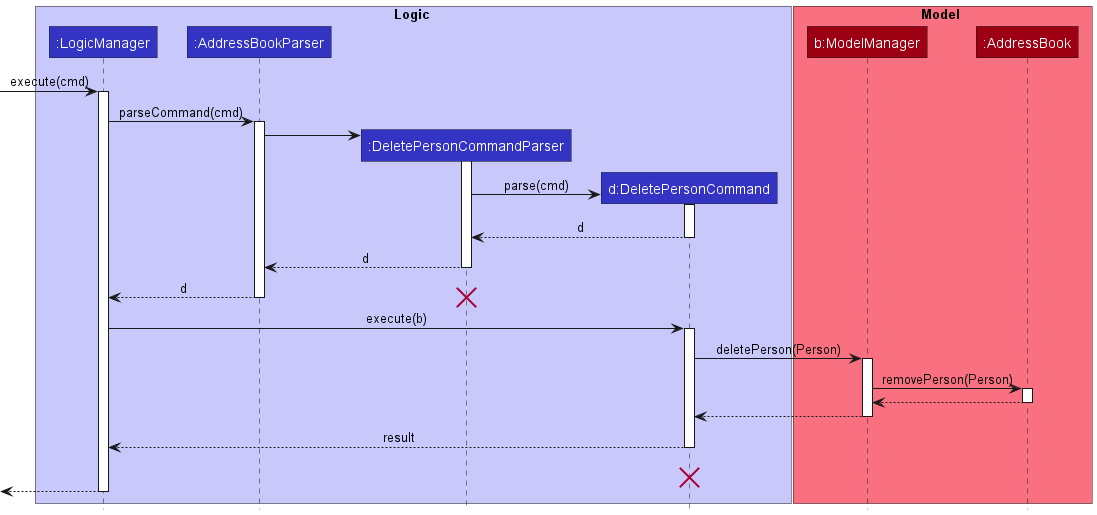

The diagram above was rendered by PlantUML. Its source (embedded in the PNG):
@startuml
!include style.puml

box Logic LOGIC_COLOR_T1
participant ":LogicManager" as LogicManager LOGIC_COLOR
participant ":AddressBookParser" as AddressBookParser LOGIC_COLOR
participant ":DeletePersonCommandParser" as DeletePersonCommandParser LOGIC_COLOR
participant "d:DeletePersonCommand" as DeletePersonCommand LOGIC_COLOR
end box

box Model MODEL_COLOR_T1
participant "b:ModelManager" as ModelManager MODEL_COLOR
participant ":AddressBook" as AddressBook MODEL_COLOR
end box

[-> LogicManager : execute(cmd)
activate LogicManager

LogicManager -> AddressBookParser : parseCommand(cmd)
activate AddressBookParser

create DeletePersonCommandParser
AddressBookParser -> DeletePersonCommandParser
activate DeletePersonCommandParser

create DeletePersonCommand
DeletePersonCommandParser -> DeletePersonCommand : parse(cmd)
activate DeletePersonCommand

DeletePersonCommand --> DeletePersonCommandParser : d
deactivate DeletePersonCommand

DeletePersonCommandParser --> AddressBookParser : d
deactivate DeletePersonCommandParser

AddressBookParser --> LogicManager : d
deactivate AddressBookParser
destroy DeletePersonCommandParser

LogicManager -> DeletePersonCommand : execute(b)
activate DeletePersonCommand

DeletePersonCommand -> ModelManager : deletePerson(Person)
activate ModelManager

ModelManager -> AddressBook : removePerson(Person)
activate AddressBook

AddressBook --> ModelManager :
deactivate AddressBook

ModelManager --> DeletePersonCommand :
deactivate ModelManager

DeletePersonCommand --> LogicManager : result
deactivate DeletePersonCommand
DeletePersonCommand -[hidden]-> LogicManager : result
destroy DeletePersonCommand

[<--LogicManager
deactivate LogicManager
@enduml